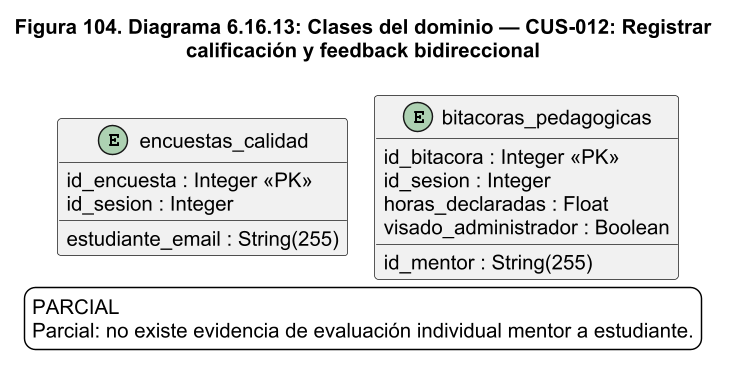

The diagram above was rendered by PlantUML. Its source (embedded in the PNG):
@startuml
!pragma layout smetana
skinparam backgroundColor white
skinparam shadowing false
skinparam defaultFontName Arial
skinparam defaultFontSize 14
skinparam ArrowColor #1C2A59
skinparam packageStyle rectangle
skinparam wrapWidth 220
skinparam maxMessageSize 260
skinparam dpi 140
title Figura 104. Diagrama 6.16.13: Clases del dominio — CUS-012: Registrar\ncalificación y feedback bidireccional
entity "encuestas_calidad" as encuestas_calidad {
  id_encuesta : Integer <<PK>>
  id_sesion : Integer
  estudiante_email : String(255)
}
entity "bitacoras_pedagogicas" as bitacoras_pedagogicas {
  id_bitacora : Integer <<PK>>
  id_sesion : Integer
  id_mentor : String(255)
  horas_declaradas : Float
  visado_administrador : Boolean
}
legend bottom
PARCIAL
Parcial: no existe evidencia de evaluación individual mentor a estudiante.
endlegend

@enduml